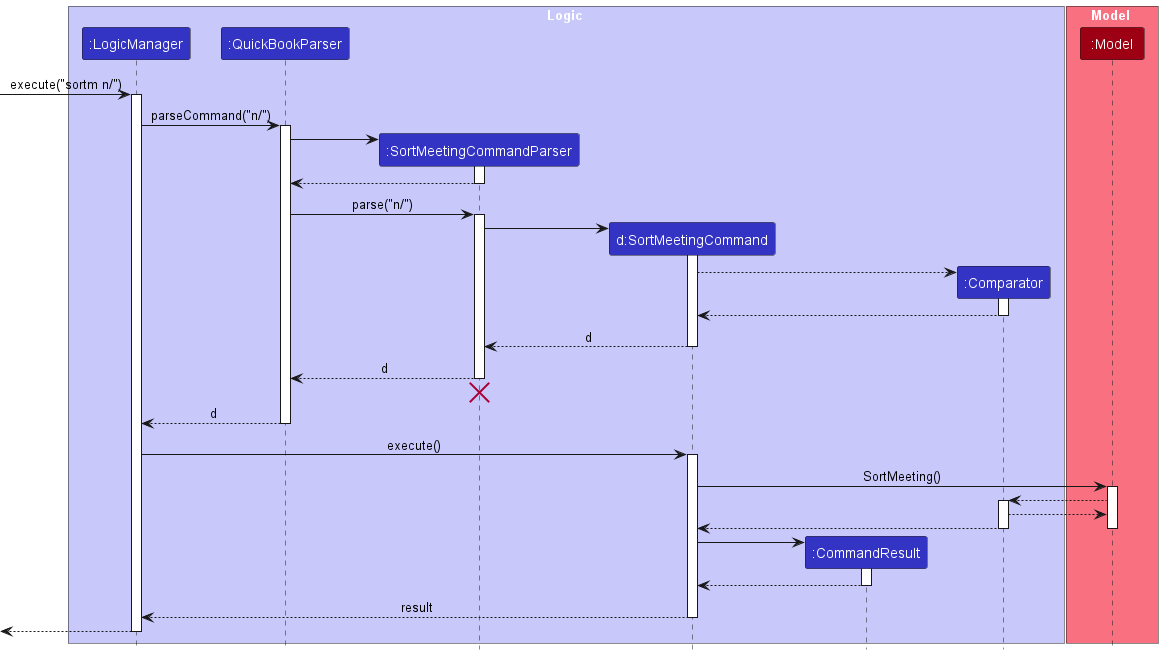

The diagram above was rendered by PlantUML. Its source (embedded in the PNG):
@startuml
!include style.puml

box Logic LOGIC_COLOR_T1
participant ":LogicManager" as LogicManager LOGIC_COLOR
participant ":QuickBookParser" as QuickBookParser LOGIC_COLOR
participant ":SortMeetingCommandParser" as SortMeetingCommandParser LOGIC_COLOR
participant "d:SortMeetingCommand" as SortMeetingCommand LOGIC_COLOR
participant ":CommandResult" as CommandResult LOGIC_COLOR
participant ":Comparator" as Comparator LOGIC_COLOR
end box

box Model MODEL_COLOR_T1
participant ":Model" as Model MODEL_COLOR
end box

[-> LogicManager : execute("sortm n/")
activate LogicManager

LogicManager -> QuickBookParser : parseCommand("n/")
activate QuickBookParser

create SortMeetingCommandParser
QuickBookParser -> SortMeetingCommandParser
activate SortMeetingCommandParser

SortMeetingCommandParser --> QuickBookParser
deactivate SortMeetingCommandParser

QuickBookParser -> SortMeetingCommandParser : parse("n/")
activate SortMeetingCommandParser

create SortMeetingCommand
SortMeetingCommandParser -> SortMeetingCommand
activate SortMeetingCommand

create Comparator
SortMeetingCommand --> Comparator
activate Comparator
Comparator --> SortMeetingCommand
deactivate Comparator
SortMeetingCommand --> SortMeetingCommandParser : d
deactivate SortMeetingCommand

SortMeetingCommandParser --> QuickBookParser : d
deactivate SortMeetingCommandParser
'Hidden arrow to position the destroy marker below the end of the activation bar.
SortMeetingCommandParser -[hidden]-> QuickBookParser
destroy SortMeetingCommandParser

QuickBookParser --> LogicManager : d
deactivate QuickBookParser

LogicManager -> SortMeetingCommand : execute()
activate SortMeetingCommand

SortMeetingCommand -> Model: SortMeeting()
activate Model

Model --> Comparator
activate Comparator
Comparator --> Model
Comparator --> SortMeetingCommand
deactivate Comparator
deactivate Model

create CommandResult
SortMeetingCommand -> CommandResult
activate CommandResult

CommandResult --> SortMeetingCommand
deactivate CommandResult

SortMeetingCommand --> LogicManager : result
deactivate SortMeetingCommand

[<--LogicManager
deactivate LogicManager
@enduml